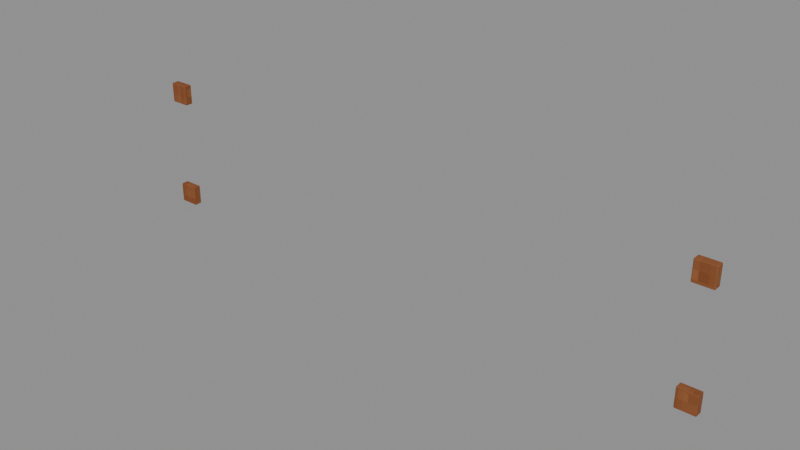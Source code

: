# Source: Niche-DrawPegs.blend  (saved by Blender 4.3.34; exported with 4.5.12 LTS)
import bpy
from mathutils import Matrix  # noqa: F401  (used for matrix-valued properties, if any)

bpy.ops.wm.read_factory_settings(use_empty=True)
scene = bpy.context.scene
scene.name = 'Isolated part'

# ---- collections
col_part_niche_drawpegs = bpy.data.collections.new('Part.Niche-DrawPegs'); scene.collection.children.link(col_part_niche_drawpegs)

# ---- images (referenced by path relative to the original .blend; pixels are not part of the script)
import os
ASSET_DIR = os.environ.get("B2B_ASSET_DIR", "")  # directory of the original .blend (textures are referenced by path, not embedded)
HERE = os.path.dirname(os.path.abspath(__file__))  # packed textures are extracted next to this script under _unpacked/

def load_image(name, relpath, width, height, colorspace="sRGB"):
    """Load a texture the original file referenced (path relative to the .blend, or extracted next to this script)."""
    p = next((c for c in (os.path.join(HERE, relpath), os.path.join(ASSET_DIR, relpath)) if relpath and os.path.exists(c)), "")
    if p:
        img = bpy.data.images.load(p, check_existing=True)
        img.name = name
    else:  # same state as the original file: an image datablock whose file is absent (Cycles renders it pink)
        img = bpy.data.images.new(name, width, height)
        img.source = "FILE"
        img.filepath = "//" + (relpath or name)
    img.colorspace_settings.name = colorspace
    return img
img_minecraft___cut_timber = load_image('Minecraft • Cut timber', '_unpacked/Cut_timber.4b9fd4d1.png', 64, 64, 'sRGB')

# ---- materials (node trees are filled in below, after node groups)
mat_minecraft___cut_timber = bpy.data.materials.new('Minecraft / Cut timber')
mat_minecraft___cut_timber.diffuse_color = (0.5294, 0.302, 0.1451, 1.0)

# ---- material node trees
mat_minecraft___cut_timber.use_nodes = True; mat_minecraft___cut_timber.node_tree.nodes.clear()
_N = mat_minecraft___cut_timber.node_tree.nodes; _L = mat_minecraft___cut_timber.node_tree.links
n0 = _N.new('ShaderNodeBsdfPrincipled'); n0.name = 'Principled BSDF'; n0.location = (10, 300)
n0.inputs[2].default_value = 0.85
n1 = _N.new('ShaderNodeOutputMaterial'); n1.name = 'Material Output'; n1.location = (300, 300)
n2 = _N.new('ShaderNodeTexImage'); n2.name = 'Image Texture'; n2.location = (-580, 280)
n2.image = img_minecraft___cut_timber
n2.interpolation = 'Closest'
_L.new(n0.outputs[0], n1.inputs[0])
_L.new(n2.outputs[0], n0.inputs[0])
n1.is_active_output = True

# ---- meshes
me_octagonalshell_niche_drawpegs_001 = bpy.data.meshes.new('OctagonalShell.Niche.DrawPegs.001')
me_octagonalshell_niche_drawpegs_001.from_pydata([(-1.38, -0.0185, 0.0), (-1.289, -0.0185, 0.0), (-1.289, 0.0185, 0.0), (-1.38, 0.0185, 0.0), (-1.38, -0.0185, 0.093), (-1.289, -0.0185, 0.093), (-1.289, 0.0185, 0.093), (-1.38, 0.0185, 0.093), (-1.38, -0.0185, 0.52), (-1.289, -0.0185, 0.52), (-1.289, 0.0185, 0.52), (-1.38, 0.0185, 0.52), (-1.38, -0.0185, 0.613), (-1.289, -0.0185, 0.613), (-1.289, 0.0185, 0.613), (-1.38, 0.0185, 0.613), (1.289, -0.0185, 0.0), (1.38, -0.0185, 0.0), (1.38, 0.0185, 0.0), (1.289, 0.0185, 0.0), (1.289, -0.0185, 0.093), (1.38, -0.0185, 0.093), (1.38, 0.0185, 0.093), (1.289, 0.0185, 0.093), (1.289, -0.0185, 0.52), (1.38, -0.0185, 0.52), (1.38, 0.0185, 0.52), (1.289, 0.0185, 0.52), (1.289, -0.0185, 0.613), (1.38, -0.0185, 0.613), (1.38, 0.0185, 0.613), (1.289, 0.0185, 0.613)], [], [(0, 3, 2, 1), (4, 5, 6, 7), (0, 1, 5, 4), (1, 2, 6, 5), (2, 3, 7, 6), (3, 0, 4, 7), (8, 11, 10, 9), (12, 13, 14, 15), (8, 9, 13, 12), (9, 10, 14, 13), (10, 11, 15, 14), (11, 8, 12, 15), (16, 19, 18, 17), (20, 21, 22, 23), (16, 17, 21, 20), (17, 18, 22, 21), (18, 19, 23, 22), (19, 16, 20, 23), (24, 27, 26, 25), (28, 29, 30, 31), (24, 25, 29, 28), (25, 26, 30, 29), (26, 27, 31, 30), (27, 24, 28, 31)])
_uv = me_octagonalshell_niche_drawpegs_001.uv_layers.new(name='UV0.Surface')
_uv.uv.foreach_set('vector', [-0.2417, 2.771, -0.2417, 2.801, -0.1689, 2.801, -0.1689, 2.771, -0.2417, 2.771, -0.1689, 2.771, -0.1689, 2.801, -0.2417, 2.801, 3.13, -0.139, 3.13, -0.06623, 3.204, -0.06623, 3.204, -0.139, 3.13, 2.771, 3.13, 2.801, 3.204, 2.801, 3.204, 2.771, 3.13, -0.06623, 3.13, -0.139, 3.204, -0.139, 3.204, -0.06623, 3.13, 2.801, 3.13, 2.771, 3.204, 2.771, 3.204, 2.801, -0.4738, 1.865, -0.4738, 1.895, -0.401, 1.895, -0.401, 1.865, -0.4738, 1.865, -0.401, 1.865, -0.401, 1.895, -0.4738, 1.895, 3.313, -1.045, 3.313, -0.9726, 3.388, -0.9726, 3.388, -1.045, 3.313, 1.865, 3.313, 1.895, 3.388, 1.895, 3.388, 1.865, 3.313, -0.9726, 3.313, -1.045, 3.388, -1.045, 3.388, -0.9726, 3.313, 1.895, 3.313, 1.865, 3.388, 1.865, 3.388, 1.895, 2.009, 2.546, 2.009, 2.575, 2.082, 2.575, 2.082, 2.546, 2.009, 2.546, 2.082, 2.546, 2.082, 2.575, 2.009, 2.575, 3.244, 1.771, 3.244, 1.844, 3.318, 1.844, 3.318, 1.771, 3.244, 2.546, 3.244, 2.575, 3.318, 2.575, 3.318, 2.546, 3.244, 1.844, 3.244, 1.771, 3.318, 1.771, 3.318, 1.844, 3.244, 2.575, 3.244, 2.546, 3.318, 2.546, 3.318, 2.575, 1.713, 2.41, 1.713, 2.44, 1.786, 2.44, 1.786, 2.41, 1.713, 2.41, 1.786, 2.41, 1.786, 2.44, 1.713, 2.44, 3.364, 1.636, 3.364, 1.708, 3.439, 1.708, 3.439, 1.636, 3.364, 2.41, 3.364, 2.44, 3.439, 2.44, 3.439, 2.41, 3.364, 1.708, 3.364, 1.636, 3.439, 1.636, 3.439, 1.708, 3.364, 2.44, 3.364, 2.41, 3.439, 2.41, 3.439, 2.44])
_uv.active_render = True
_uv = me_octagonalshell_niche_drawpegs_001.uv_layers.new(name='UV1.Paint')
_uv.uv.foreach_set('vector', [0.985, 0.9622, 0.9852, 0.9622, 0.9852, 0.9627, 0.985, 0.9627, 0.985, 0.9776, 0.985, 0.977, 0.9852, 0.977, 0.9852, 0.9776, 0.9855, 0.6647, 0.985, 0.6647, 0.985, 0.6642, 0.9855, 0.6642, 0.9852, 0.8434, 0.985, 0.8434, 0.985, 0.8429, 0.9852, 0.8429, 0.9855, 0.6796, 0.985, 0.6796, 0.985, 0.6791, 0.9855, 0.6791, 0.9852, 0.8583, 0.985, 0.8583, 0.985, 0.8578, 0.9852, 0.8578, 3.353e-08, 0.9994, 0.0002047, 0.9994, 0.0002047, 0.9999, 3.353e-08, 0.9999, 0.0145, 0.9999, 0.0145, 0.9994, 0.01471, 0.9994, 0.01471, 0.9999, 0.9855, 0.6945, 0.985, 0.6945, 0.985, 0.694, 0.9855, 0.694, 0.9852, 0.8732, 0.985, 0.8732, 0.985, 0.8727, 0.9852, 0.8727, 0.9855, 0.7094, 0.985, 0.7094, 0.985, 0.7089, 0.9855, 0.7089, 0.9852, 0.8881, 0.985, 0.8881, 0.985, 0.8876, 0.9852, 0.8876, 0.029, 0.9994, 0.02921, 0.9994, 0.02921, 0.9999, 0.029, 0.9999, 0.0435, 0.9999, 0.0435, 0.9994, 0.04371, 0.9994, 0.04371, 0.9999, 0.9855, 0.7243, 0.985, 0.7243, 0.985, 0.7238, 0.9855, 0.7238, 0.9852, 0.903, 0.985, 0.903, 0.985, 0.9025, 0.9852, 0.9025, 0.9855, 0.7392, 0.985, 0.7392, 0.985, 0.7387, 0.9855, 0.7387, 0.9852, 0.9179, 0.985, 0.9179, 0.985, 0.9174, 0.9852, 0.9174, 0.05801, 0.9994, 0.05821, 0.9994, 0.05821, 0.9999, 0.05801, 0.9999, 0.07251, 0.9999, 0.07251, 0.9994, 0.07271, 0.9994, 0.07271, 0.9999, 0.9855, 0.7542, 0.985, 0.7542, 0.985, 0.7536, 0.9855, 0.7536, 0.9852, 0.9329, 0.985, 0.9329, 0.985, 0.9323, 0.9852, 0.9323, 0.9855, 0.7691, 0.985, 0.7691, 0.985, 0.7685, 0.9855, 0.7685, 0.9852, 0.9478, 0.985, 0.9478, 0.985, 0.9472, 0.9852, 0.9472])
me_octagonalshell_niche_drawpegs_001.materials.append(mat_minecraft___cut_timber)
me_octagonalshell_niche_drawpegs_001.update()

# ---- objects
ob_niche_drawpegs = bpy.data.objects.new('Niche-DrawPegs', me_octagonalshell_niche_drawpegs_001)

# ---- transforms, parenting, visibility, modifiers, constraints
ob_niche_drawpegs.location = (0.0, 0.0, 0.0)
_m = ob_niche_drawpegs.modifiers.new('Hand-finished edges', 'BEVEL')
_m.width = 0.003
_m.width_pct = 0.003
_m.harden_normals = True

# ---- collection membership
col_part_niche_drawpegs.objects.link(ob_niche_drawpegs)

# ---- scene / render settings (as saved in the file)
scene.frame_start = 1; scene.frame_end = 250; scene.frame_set(1)
scene.render.engine = 'BLENDER_EEVEE_NEXT'
scene.render.image_settings.exr_codec = 'NONE'
scene.render.simplify_subdivision_render = 0
scene.render.simplify_child_particles_render = 0.0
scene.eevee.use_volume_custom_range = False
scene.eevee.use_fast_gi = False
scene.eevee.use_shadows = False
scene.view_settings.white_balance_temperature = 0.0
scene.view_settings.white_balance_tint = 0.0
scene.view_settings.white_balance_whitepoint = (2.97, 0.5193, -0.0414)
bpy.context.view_layer.update()

# ---- added for rendering (the .blend has no active camera and no usable light): camera, sun + grey world if the file has none
cam_auto = bpy.data.cameras.new('AutoCamera')
cam_auto.lens = 50.0
cam_auto.sensor_width = 36.0
cam_auto.clip_end = 1000.0
ob_auto_camera = bpy.data.objects.new('AutoCamera', cam_auto)
scene.collection.objects.link(ob_auto_camera)
ob_auto_camera.location = (2.61697, -3.14037, 2.40008)
ob_auto_camera.rotation_euler = (1.09748, -7.21219e-08, 0.694738)
scene.camera = ob_auto_camera
light_auto_sun = bpy.data.lights.new('AutoSun', 'SUN')
light_auto_sun.energy = 3.0
light_auto_sun.angle = 0.0523599
ob_auto_sun = bpy.data.objects.new('AutoSun', light_auto_sun)
scene.collection.objects.link(ob_auto_sun)
ob_auto_sun.rotation_euler = (0.872665, 0.174533, 0.523599)
if scene.world is None:
    world_auto = bpy.data.worlds.new('AutoWorld')
    world_auto.color = (0.3, 0.3, 0.3)
    scene.world = world_auto
bpy.context.view_layer.update()
